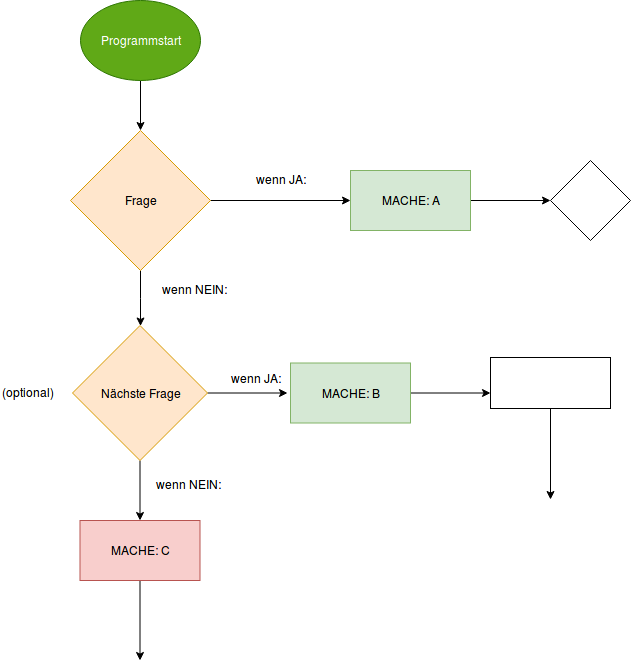

The diagram above was exported from draw.io. Its source (the exported page's mxGraphModel, read from the mxfile embedded in the PNG):
<mxGraphModel dx="1398" dy="757" grid="1" gridSize="10" guides="1" tooltips="1" connect="1" arrows="1" fold="1" page="1" pageScale="1" pageWidth="1169" pageHeight="827" background="#ffffff" math="0" shadow="0">
  <root>
    <mxCell id="0" />
    <mxCell id="1" parent="0" />
    <mxCell id="XIU5dfNgmRMMihms60En-69" value="" style="edgeStyle=orthogonalEdgeStyle;rounded=0;orthogonalLoop=1;jettySize=auto;html=1;" parent="1" source="XIU5dfNgmRMMihms60En-55" target="XIU5dfNgmRMMihms60En-56" edge="1">
      <mxGeometry relative="1" as="geometry" />
    </mxCell>
    <mxCell id="XIU5dfNgmRMMihms60En-55" value="Programmstart" style="ellipse;whiteSpace=wrap;html=1;fillColor=#60a917;strokeColor=#2D7600;fontColor=#ffffff;" parent="1" vertex="1">
      <mxGeometry x="290" y="60" width="120" height="80" as="geometry" />
    </mxCell>
    <mxCell id="XIU5dfNgmRMMihms60En-59" value="" style="edgeStyle=orthogonalEdgeStyle;rounded=0;orthogonalLoop=1;jettySize=auto;html=1;" parent="1" source="XIU5dfNgmRMMihms60En-56" edge="1">
      <mxGeometry relative="1" as="geometry">
        <mxPoint x="560" y="260" as="targetPoint" />
      </mxGeometry>
    </mxCell>
    <mxCell id="XIU5dfNgmRMMihms60En-86" value="" style="edgeStyle=orthogonalEdgeStyle;rounded=0;orthogonalLoop=1;jettySize=auto;html=1;" parent="1" source="XIU5dfNgmRMMihms60En-56" target="XIU5dfNgmRMMihms60En-82" edge="1">
      <mxGeometry relative="1" as="geometry" />
    </mxCell>
    <mxCell id="XIU5dfNgmRMMihms60En-56" value="Frage" style="rhombus;whiteSpace=wrap;html=1;fillColor=#ffe6cc;strokeColor=#d79b00;" parent="1" vertex="1">
      <mxGeometry x="280" y="190" width="140" height="140" as="geometry" />
    </mxCell>
    <mxCell id="XIU5dfNgmRMMihms60En-60" value="wenn JA:" style="text;html=1;resizable=0;points=[];autosize=1;align=left;verticalAlign=top;spacingTop=-4;" parent="1" vertex="1">
      <mxGeometry x="464" y="230" width="70" height="20" as="geometry" />
    </mxCell>
    <mxCell id="XIU5dfNgmRMMihms60En-65" value="wenn NEIN:" style="text;html=1;resizable=0;points=[];autosize=1;align=left;verticalAlign=top;spacingTop=-4;" parent="1" vertex="1">
      <mxGeometry x="370" y="340" width="80" height="20" as="geometry" />
    </mxCell>
    <mxCell id="XIU5dfNgmRMMihms60En-71" value="" style="edgeStyle=orthogonalEdgeStyle;rounded=0;orthogonalLoop=1;jettySize=auto;html=1;" parent="1" source="XIU5dfNgmRMMihms60En-66" edge="1">
      <mxGeometry relative="1" as="geometry">
        <mxPoint x="349.5" y="720" as="targetPoint" />
      </mxGeometry>
    </mxCell>
    <mxCell id="XIU5dfNgmRMMihms60En-66" value="MACHE: C" style="rounded=0;whiteSpace=wrap;html=1;fillColor=#f8cecc;strokeColor=#b85450;" parent="1" vertex="1">
      <mxGeometry x="289.5" y="580" width="120" height="60" as="geometry" />
    </mxCell>
    <mxCell id="XIU5dfNgmRMMihms60En-77" value="" style="edgeStyle=orthogonalEdgeStyle;rounded=0;orthogonalLoop=1;jettySize=auto;html=1;" parent="1" source="XIU5dfNgmRMMihms60En-67" edge="1">
      <mxGeometry relative="1" as="geometry">
        <mxPoint x="760" y="260" as="targetPoint" />
      </mxGeometry>
    </mxCell>
    <mxCell id="XIU5dfNgmRMMihms60En-67" value="MACHE: A" style="rounded=0;whiteSpace=wrap;html=1;fillColor=#d5e8d4;strokeColor=#82b366;" parent="1" vertex="1">
      <mxGeometry x="560" y="230" width="120" height="60" as="geometry" />
    </mxCell>
    <mxCell id="XIU5dfNgmRMMihms60En-88" value="" style="edgeStyle=orthogonalEdgeStyle;rounded=0;orthogonalLoop=1;jettySize=auto;html=1;" parent="1" source="XIU5dfNgmRMMihms60En-82" target="XIU5dfNgmRMMihms60En-66" edge="1">
      <mxGeometry relative="1" as="geometry" />
    </mxCell>
    <mxCell id="XIU5dfNgmRMMihms60En-91" value="" style="edgeStyle=orthogonalEdgeStyle;rounded=0;orthogonalLoop=1;jettySize=auto;html=1;" parent="1" source="XIU5dfNgmRMMihms60En-82" edge="1">
      <mxGeometry relative="1" as="geometry">
        <mxPoint x="497" y="452.5" as="targetPoint" />
      </mxGeometry>
    </mxCell>
    <mxCell id="XIU5dfNgmRMMihms60En-82" value="Nächste Frage" style="rhombus;whiteSpace=wrap;html=1;fillColor=#ffe6cc;strokeColor=#d79b00;" parent="1" vertex="1">
      <mxGeometry x="282" y="385" width="135" height="135" as="geometry" />
    </mxCell>
    <mxCell id="XIU5dfNgmRMMihms60En-89" value="(optional)" style="text;html=1;resizable=0;points=[];autosize=1;align=left;verticalAlign=top;spacingTop=-4;" parent="1" vertex="1">
      <mxGeometry x="210" y="442.5" width="70" height="20" as="geometry" />
    </mxCell>
    <mxCell id="XIU5dfNgmRMMihms60En-92" value="wenn JA:" style="text;html=1;resizable=0;points=[];autosize=1;align=left;verticalAlign=top;spacingTop=-4;" parent="1" vertex="1">
      <mxGeometry x="439" y="429" width="70" height="20" as="geometry" />
    </mxCell>
    <mxCell id="XIU5dfNgmRMMihms60En-93" value="wenn NEIN:" style="text;html=1;resizable=0;points=[];autosize=1;align=left;verticalAlign=top;spacingTop=-4;" parent="1" vertex="1">
      <mxGeometry x="364" y="535" width="80" height="20" as="geometry" />
    </mxCell>
    <mxCell id="XIU5dfNgmRMMihms60En-98" value="" style="rhombus;whiteSpace=wrap;html=1;" parent="1" vertex="1">
      <mxGeometry x="760" y="220" width="80" height="80" as="geometry" />
    </mxCell>
    <mxCell id="SIk71WLm_m6lxgAVyjxT-3" value="" style="edgeStyle=orthogonalEdgeStyle;rounded=0;orthogonalLoop=1;jettySize=auto;html=1;" edge="1" parent="1" source="SIk71WLm_m6lxgAVyjxT-1">
      <mxGeometry relative="1" as="geometry">
        <mxPoint x="700" y="452.5" as="targetPoint" />
      </mxGeometry>
    </mxCell>
    <mxCell id="SIk71WLm_m6lxgAVyjxT-1" value="MACHE: B" style="rounded=0;whiteSpace=wrap;html=1;fillColor=#d5e8d4;strokeColor=#82b366;" vertex="1" parent="1">
      <mxGeometry x="500" y="422.5" width="120" height="60" as="geometry" />
    </mxCell>
    <mxCell id="SIk71WLm_m6lxgAVyjxT-8" value="" style="edgeStyle=orthogonalEdgeStyle;rounded=0;orthogonalLoop=1;jettySize=auto;html=1;" edge="1" parent="1" source="SIk71WLm_m6lxgAVyjxT-6">
      <mxGeometry relative="1" as="geometry">
        <mxPoint x="760" y="559" as="targetPoint" />
      </mxGeometry>
    </mxCell>
    <mxCell id="SIk71WLm_m6lxgAVyjxT-6" value="" style="rounded=0;whiteSpace=wrap;html=1;" vertex="1" parent="1">
      <mxGeometry x="700" y="417" width="120" height="51" as="geometry" />
    </mxCell>
  </root>
</mxGraphModel>